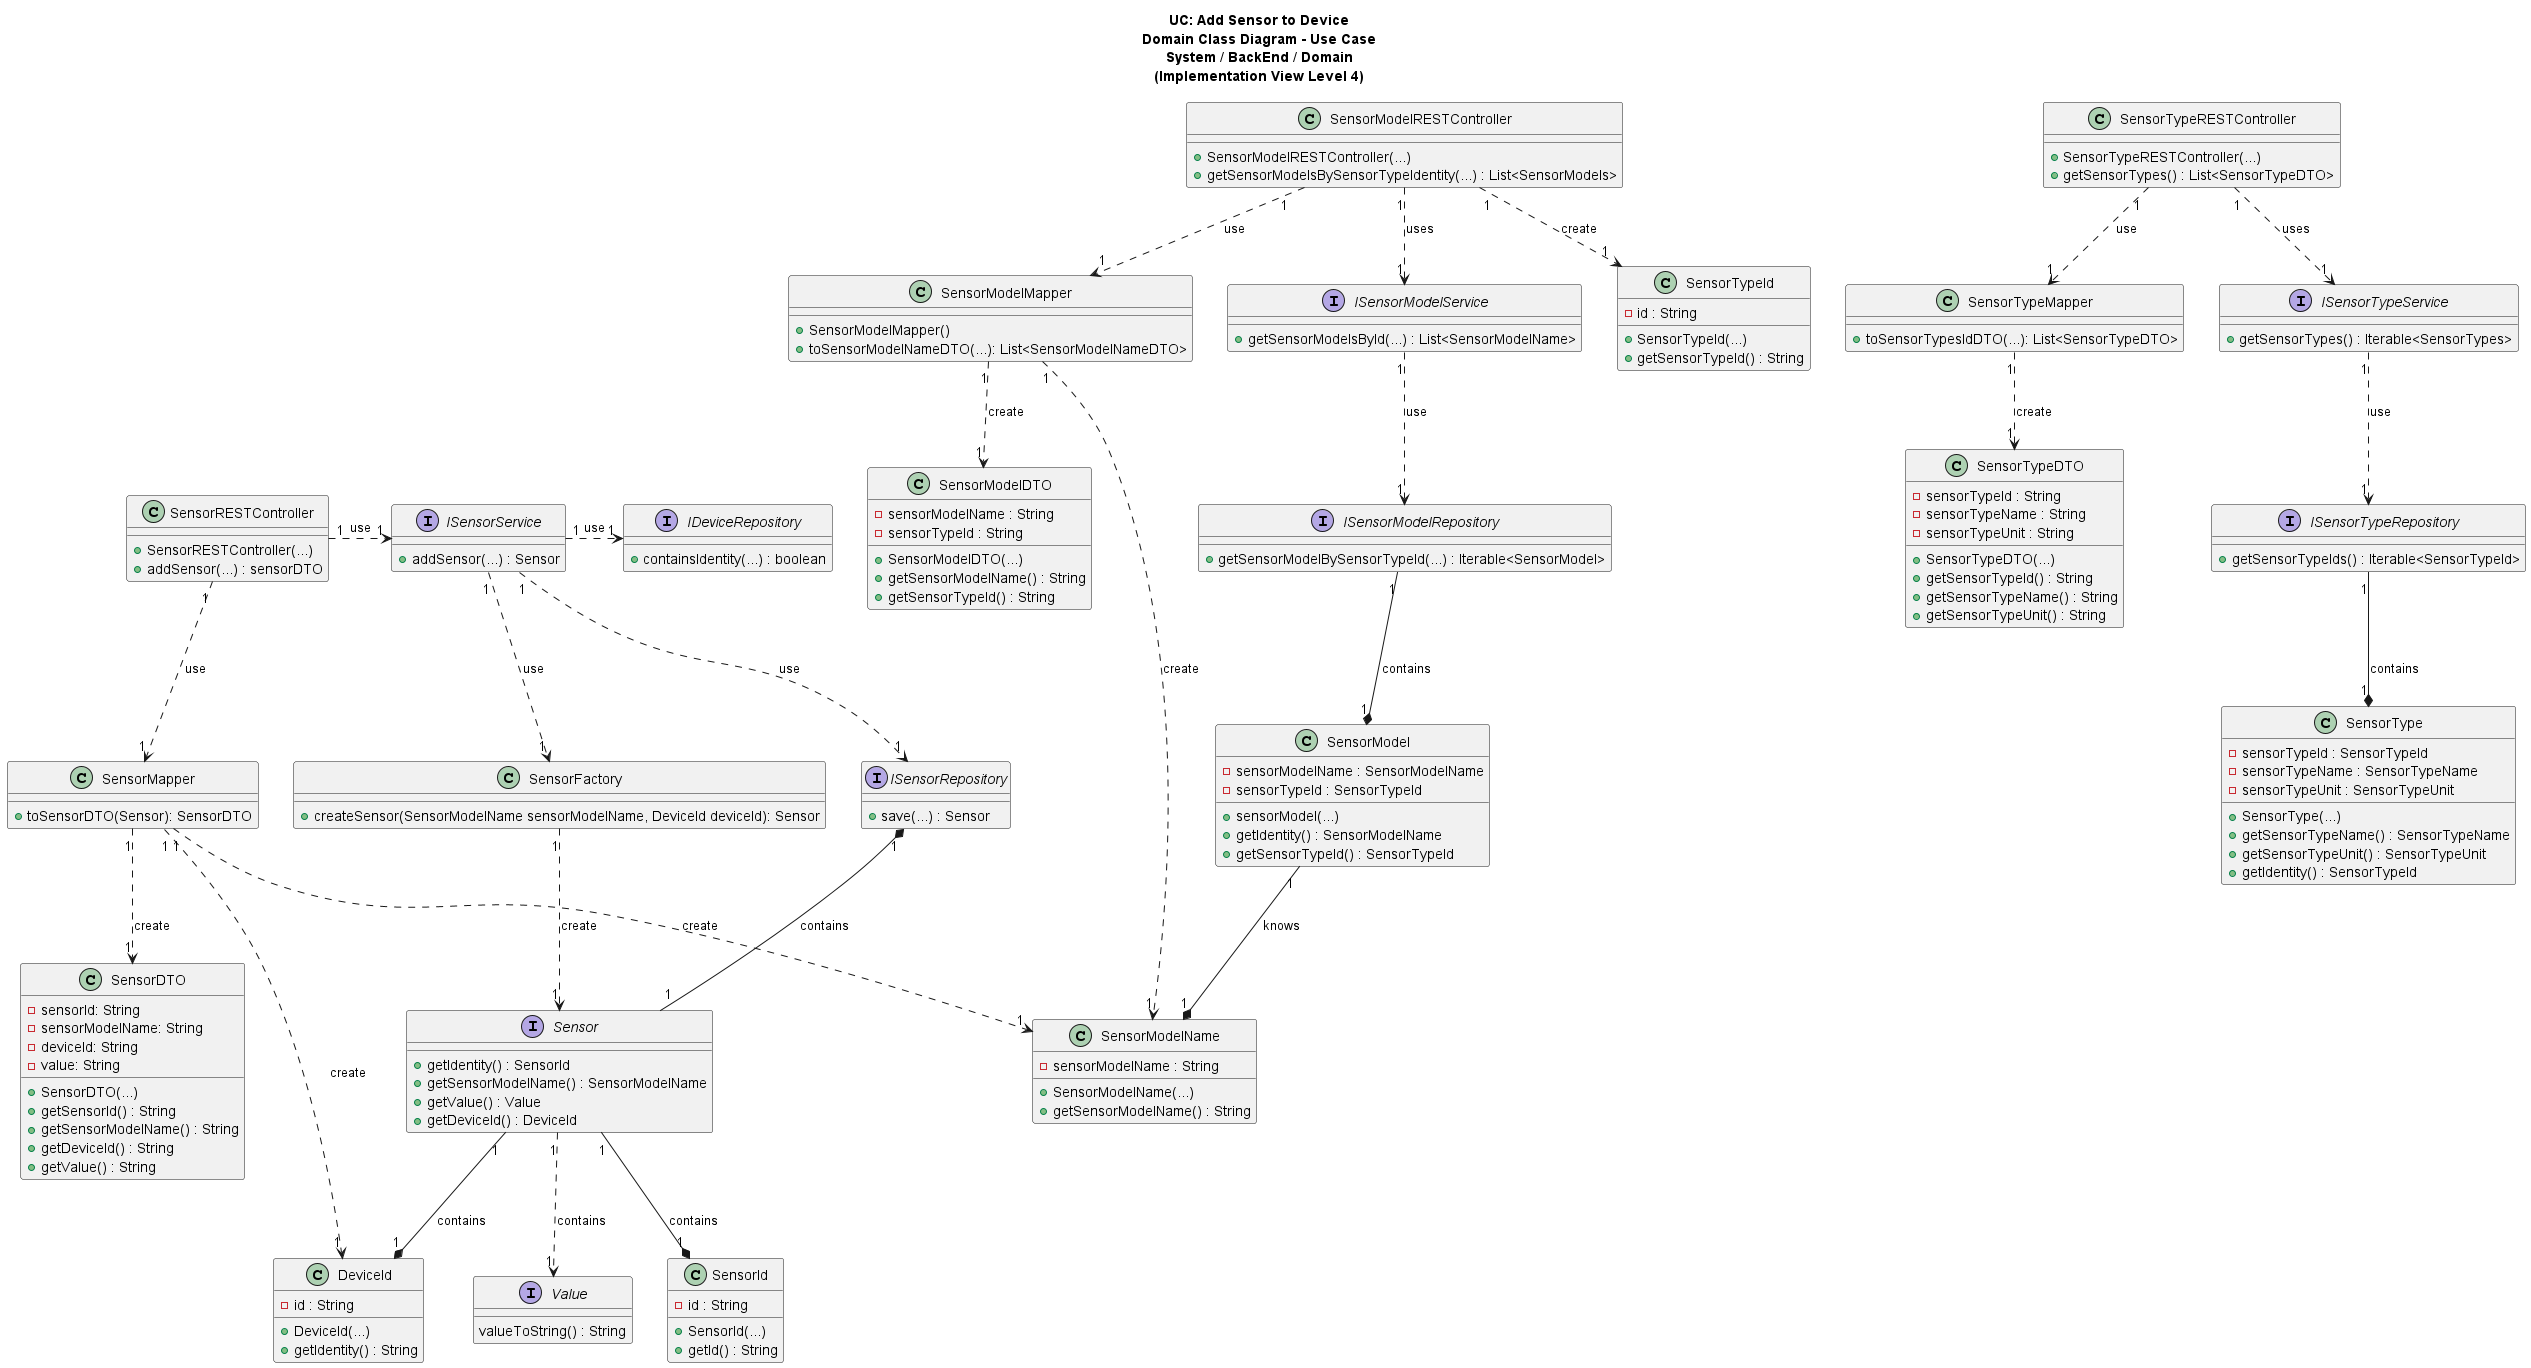

The diagram above was rendered by PlantUML. Its source (embedded in the PNG):
@startuml

title UC: Add Sensor to Device\nDomain Class Diagram - Use Case\nSystem / BackEnd / Domain\n(Implementation View Level 4)

/'
As a Power User [or Administrator], I want to add a sensor to an existing device in
a room. The sensor must be of a model of an existing type of sensor.
'/

class SensorTypeDTO {
    - sensorTypeId : String
    - sensorTypeName : String
    - sensorTypeUnit : String
    + SensorTypeDTO(...)
    + getSensorTypeId() : String
    + getSensorTypeName() : String
    + getSensorTypeUnit() : String

}

class SensorModelDTO {
    - sensorModelName : String
    - sensorTypeId : String
    + SensorModelDTO(...)
    + getSensorModelName() : String
    + getSensorTypeId() : String
}

class SensorDTO {
    - sensorId: String
    - sensorModelName: String
    - deviceId: String
    - value: String
    + SensorDTO(...)
    + getSensorId() : String
    + getSensorModelName() : String
    + getDeviceId() : String
    + getValue() : String

}

class SensorTypeMapper {
    + toSensorTypesIdDTO(...): List<SensorTypeDTO>
}

interface ISensorTypeRepository {
+ getSensorTypeIds() : Iterable<SensorTypeId>
}

class SensorModelMapper {
    + SensorModelMapper()
    + toSensorModelNameDTO(...): List<SensorModelNameDTO>
}

interface ISensorModelRepository {
+getSensorModelBySensorTypeId(...) : Iterable<SensorModel>
}

class SensorRESTController {
 + SensorRESTController(...)
 + addSensor(...) : sensorDTO
}

class SensorTypeRESTController {
 + SensorTypeRESTController(...)
 + getSensorTypes() : List<SensorTypeDTO>
}

class SensorModelRESTController {
 + SensorModelRESTController(...)
 + getSensorModelsBySensorTypeIdentity(...) : List<SensorModels>
}

interface ISensorService {
 + addSensor(...) : Sensor
}

interface ISensorTypeService {
 + getSensorTypes() : Iterable<SensorTypes>
}

interface ISensorModelService {
 + getSensorModelsById(...) : List<SensorModelName>
}

class SensorMapper {
    + toSensorDTO(Sensor): SensorDTO
}

class SensorFactory {
    + createSensor(SensorModelName sensorModelName, DeviceId deviceId): Sensor
}

interface ISensorRepository {
+ save(...) : Sensor
}

class SensorType {
- sensorTypeId : SensorTypeId
- sensorTypeName : SensorTypeName
- sensorTypeUnit : SensorTypeUnit
+ SensorType(...)
+ getSensorTypeName() : SensorTypeName
+ getSensorTypeUnit() : SensorTypeUnit
+ getIdentity() : SensorTypeId
}

class SensorModel {
- sensorModelName : SensorModelName
- sensorTypeId : SensorTypeId
+ sensorModel(...)
+ getIdentity() : SensorModelName
+ getSensorTypeId() : SensorTypeId
}

interface Sensor {
+ getIdentity() : SensorId
+ getSensorModelName() : SensorModelName
+ getValue() : Value
+ getDeviceId() : DeviceId
}

class DeviceId {
- id : String
+ DeviceId(...)
+ getIdentity() : String
}

class SensorId {
- id : String
+ SensorId(...)
+ getId() : String
}

class SensorTypeId {
- id : String
+ SensorTypeId(...)
+ getSensorTypeId() : String
}

class SensorModelName {
- sensorModelName : String
+ SensorModelName(...)
+ getSensorModelName() : String
}

interface Value {
valueToString() : String
}

interface IDeviceRepository {
    + containsIdentity(...) : boolean
}

SensorRESTController "1" .right.> "1" ISensorService : use

ISensorTypeService  "1" ..> "1" ISensorTypeRepository : use
ISensorModelService "1" ..> "1" ISensorModelRepository : use
SensorRESTController  "1" ..> "1" SensorMapper : use
ISensorService  "1" ..> "1" SensorFactory : use
ISensorService "1" ..> "1" ISensorRepository : use
SensorTypeRESTController  "1" ..> "1" SensorTypeMapper : use
SensorModelRESTController  "1" ..> "1" SensorModelMapper : use
ISensorService "1" .right.> "1" IDeviceRepository : use

ISensorTypeRepository  "1" --* "1" SensorType : contains
ISensorModelRepository  "1" --* "1" SensorModel : contains
ISensorRepository  "1" *-- "1" Sensor : contains
SensorTypeMapper  "1" ..> "1" SensorTypeDTO : create
SensorModelMapper  "1" ..> "1" SensorModelDTO : create
SensorMapper  "1" ..> "1" SensorDTO : create
SensorMapper  "1" ..> "1" DeviceId : create
SensorMapper  "1" ..> "1" SensorModelName : create
SensorModelMapper  "1" ..> "1" SensorModelName : create
SensorFactory  "1" ..> "1" Sensor : create

SensorTypeRESTController "1" ..> "1" ISensorTypeService : uses
SensorModelRESTController "1" ..> "1" ISensorModelService : uses
SensorModelRESTController "1" ..> "1" SensorTypeId : create

Sensor "1" --* "1" DeviceId : contains
SensorModel "1" --* "1" SensorModelName : knows
Sensor "1" --* "1" SensorId : contains
Sensor "1" ..> "1" Value : contains

@enduml